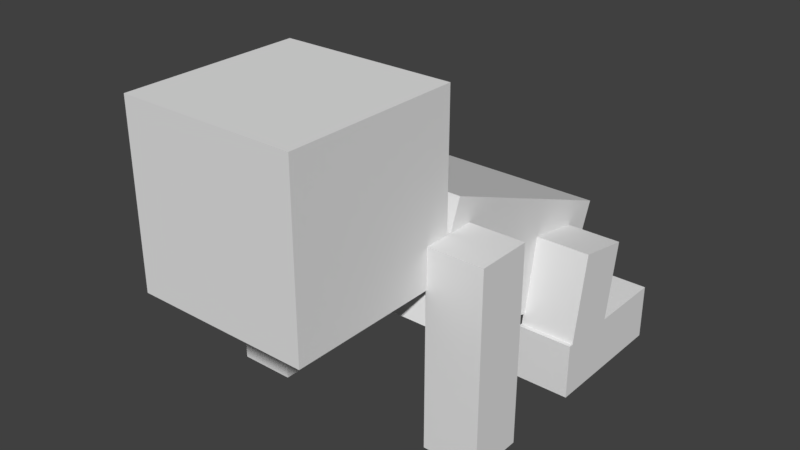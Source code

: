 # Source: baby_joining.blend  (saved by Blender 2.78.0; exported with 4.5.12 LTS)
import bpy
from mathutils import Matrix  # noqa: F401  (used for matrix-valued properties, if any)

bpy.ops.wm.read_factory_settings(use_empty=True)
scene = bpy.context.scene
scene.name = 'Scene'

# ---- collections
col_collection_1 = bpy.data.collections.new('Collection 1'); scene.collection.children.link(col_collection_1)

# ---- materials (node trees are filled in below, after node groups)
mat_material_001 = bpy.data.materials.new('Material.001')
mat_material_001.alpha_threshold = 0.0
mat_material_001.use_transparent_shadow = False
mat_material_001.roughness = 0.5

# ---- material node trees

# ---- world
world_world = bpy.data.worlds.new('World'); scene.world = world_world
world_world.color = (0.05088, 0.05088, 0.05088)
world_world.use_sun_shadow = False
world_world.sun_shadow_jitter_overblur = 0.0
world_world.cycles.sampling_method = 'MANUAL'

# ---- meshes
me_cube_003 = bpy.data.meshes.new('Cube.003')
me_cube_003.from_pydata([(-1.0, -1.0, -1.0), (-1.0, -1.0, 4.523), (-1.0, 1.739, -1.0), (-1.0, 1.739, 4.523), (1.72, -1.0, -1.0), (1.72, -1.0, 4.523), (1.72, 1.739, -1.0), (1.72, 1.739, 4.523)], [], [(1, 3, 2, 0), (3, 7, 6, 2), (7, 5, 4, 6), (5, 1, 0, 4), (0, 2, 6, 4), (5, 7, 3, 1)])
_uv = me_cube_003.uv_layers.new(name='UVMap')
_uv.uv.foreach_set('vector', [0.1252, 0.03142, 0.1562, 0.03142, 0.1562, 0.1562, 0.1252, 0.1562, 0.2191, 0.03152, 0.2499, 0.03152, 0.2499, 0.156, 0.2191, 0.156, 0.1877, 0.03166, 0.2187, 0.03166, 0.2187, 0.1561, 0.1877, 0.1561, 0.1564, 0.03153, 0.1874, 0.03153, 0.1874, 0.1559, 0.1564, 0.1559, 0.1878, 0.1566, 0.2187, 0.1566, 0.2187, 0.2185, 0.1878, 0.2185, 0.1565, 0.1566, 0.1873, 0.1566, 0.1873, 0.2183, 0.1565, 0.2183])
me_cube_003.use_remesh_preserve_volume = False
me_cube_003.use_remesh_preserve_attributes = False
me_cube_003.use_mirror_vertex_groups = False
me_cube_003.update()
me_cube_001 = bpy.data.meshes.new('Cube.001')
me_cube_001.from_pydata([(-1.0, -1.0, -1.0), (-1.0, -1.0, 4.523), (-1.0, 1.739, -1.0), (-1.0, 1.739, 4.523), (1.72, -1.0, -1.0), (1.72, -1.0, 4.523), (1.72, 1.739, -1.0), (1.72, 1.739, 4.523)], [], [(1, 3, 2, 0), (3, 7, 6, 2), (7, 5, 4, 6), (5, 1, 0, 4), (0, 2, 6, 4), (5, 7, 3, 1)])
_uv = me_cube_001.uv_layers.new(name='UVMap')
_uv.uv.foreach_set('vector', [0.1252, 0.03142, 0.1562, 0.03142, 0.1562, 0.1562, 0.1252, 0.1562, 0.2191, 0.03152, 0.2499, 0.03152, 0.2499, 0.156, 0.2191, 0.156, 0.1877, 0.03166, 0.2187, 0.03166, 0.2187, 0.1561, 0.1877, 0.1561, 0.1564, 0.03153, 0.1874, 0.03153, 0.1874, 0.1559, 0.1564, 0.1559, 0.1878, 0.1566, 0.2187, 0.1566, 0.2187, 0.2185, 0.1878, 0.2185, 0.1565, 0.1566, 0.1873, 0.1566, 0.1873, 0.2183, 0.1565, 0.2183])
me_cube_001.use_remesh_preserve_volume = False
me_cube_001.use_remesh_preserve_attributes = False
me_cube_001.use_mirror_vertex_groups = False
me_cube_001.update()
me_cube_000 = bpy.data.meshes.new('Cube.000')
me_cube_000.from_pydata([(-1.0, -1.0, -1.0), (-1.0, -1.0, 7.295), (-1.0, 1.32, -1.0), (-1.0, 1.32, 7.295), (1.347, -1.0, -1.0), (1.347, -1.0, 7.295), (1.347, 1.32, -1.0), (1.347, 1.32, 7.295)], [], [(1, 3, 2, 0), (3, 7, 6, 2), (7, 5, 4, 6), (5, 1, 0, 4), (0, 2, 6, 4), (5, 7, 3, 1)])
_uv = me_cube_000.uv_layers.new(name='UVMap')
_uv.uv.foreach_set('vector', [4.473e-05, 0.0325, 0.03092, 0.0325, 0.03092, 0.2498, 4.473e-05, 0.2498, 0.09426, 0.03183, 0.125, 0.03183, 0.125, 0.2499, 0.09426, 0.2499, 0.06281, 0.03226, 0.09365, 0.03226, 0.09365, 0.2496, 0.06281, 0.2496, 0.03137, 0.03227, 0.06158, 0.03227, 0.06158, 0.2493, 0.03137, 0.2493, 0.06261, 0.2502, 0.09366, 0.2502, 0.09366, 0.3123, 0.06261, 0.3123, 0.03173, 0.2509, 0.0624, 0.2509, 0.0624, 0.3123, 0.03173, 0.3123])
me_cube_000.use_remesh_preserve_volume = False
me_cube_000.use_remesh_preserve_attributes = False
me_cube_000.use_mirror_vertex_groups = False
me_cube_000.update()
me_cube_008 = bpy.data.meshes.new('Cube.008')
me_cube_008.from_pydata([(-1.0, -1.0, -1.0), (-1.0, -1.0, 1.782), (-1.0, 5.877, -1.0), (-1.0, 5.877, 1.782), (1.761, -1.0, -1.0), (1.761, -1.0, 1.782), (1.761, 5.877, -1.0), (1.761, 5.877, 1.782)], [], [(1, 3, 2, 0), (3, 7, 6, 2), (7, 5, 4, 6), (5, 1, 0, 4), (0, 2, 6, 4), (5, 7, 3, 1)])
_uv = me_cube_008.uv_layers.new(name='UVMap')
_uv.uv.foreach_set('vector', [0.2501, 0.0002325, 0.3281, 0.0002325, 0.3281, 0.06196, 0.2501, 0.06196, 0.4378, 0.0001205, 0.4687, 0.0001205, 0.4687, 0.06237, 0.4378, 0.06237, 0.3597, 0.0002279, 0.4374, 0.0002279, 0.4374, 0.06217, 0.3597, 0.06217, 0.3592, 0.0619, 0.3285, 0.0619, 0.3285, 0.0003188, 0.3592, 0.0003188, 0.3597, 0.06316, 0.3906, 0.06316, 0.3906, 0.2184, 0.3597, 0.2184, 0.3285, 0.06298, 0.3594, 0.06298, 0.3594, 0.2184, 0.3285, 0.2184])
me_cube_008.use_remesh_preserve_volume = False
me_cube_008.use_remesh_preserve_attributes = False
me_cube_008.use_mirror_vertex_groups = False
me_cube_008.update()
me_cube_006 = bpy.data.meshes.new('Cube.006')
me_cube_006.from_pydata([(-1.0, -1.0, -1.0), (-1.0, -1.0, 2.488), (-1.0, 6.096, -1.0), (-1.0, 6.096, 2.488), (4.324, -1.0, -1.0), (4.324, -1.0, 2.488), (4.324, 6.096, -1.0), (4.324, 6.096, 2.488)], [], [(1, 3, 2, 0), (3, 7, 6, 2), (7, 5, 4, 6), (5, 1, 0, 4), (0, 2, 6, 4), (5, 7, 3, 1)])
_uv = me_cube_006.uv_layers.new(name='UVMap')
_uv.uv.foreach_set('vector', [0.4999, 0.7497, 0.3754, 0.7497, 0.3754, 0.6261, 0.4999, 0.6261, 0.8123, 0.7493, 0.719, 0.7493, 0.719, 0.6252, 0.8123, 0.6252, 0.7187, 0.7493, 0.5945, 0.7493, 0.5945, 0.6265, 0.7187, 0.6265, 0.5007, 0.6259, 0.5936, 0.6259, 0.5936, 0.7491, 0.5007, 0.7491, 0.5936, 0.7506, 0.5936, 0.9992, 0.5006, 0.9992, 0.5006, 0.7506, 0.5938, 0.7507, 0.5938, 0.9997, 0.5004, 0.9997, 0.5004, 0.7507])
me_cube_006.use_remesh_preserve_volume = False
me_cube_006.use_remesh_preserve_attributes = False
me_cube_006.use_mirror_vertex_groups = False
me_cube_006.update()
me_cube_005 = bpy.data.meshes.new('Cube.005')
me_cube_005.from_pydata([(-1.0, -1.0, -1.0), (-1.0, -1.0, 1.754), (-1.0, 1.791, -1.0), (-1.0, 1.791, 1.754), (1.753, -1.0, -1.0), (1.753, -1.0, 1.754), (1.753, 1.791, -1.0), (1.753, 1.791, 1.754)], [], [(1, 3, 2, 0), (3, 7, 6, 2), (7, 5, 4, 6), (5, 1, 0, 4), (0, 2, 6, 4), (5, 7, 3, 1)])
_uv = me_cube_005.uv_layers.new(name='UVMap')
_uv.uv.foreach_set('vector', [0.09308, 0.812, 0.0001123, 0.812, 0.0001123, 0.6259, 0.09308, 0.6259, 0.2814, 0.6257, 0.3749, 0.6257, 0.3749, 0.8124, 0.2814, 0.8124, 0.2809, 0.8108, 0.1886, 0.8108, 0.1886, 0.6263, 0.2809, 0.6263, 0.1869, 0.8127, 0.09507, 0.8127, 0.09507, 0.6264, 0.1869, 0.6264, 0.1888, 0.8155, 0.2811, 0.8155, 0.2811, 0.9998, 0.1888, 0.9998, 0.1878, 0.8144, 0.1878, 0.9999, 0.09441, 0.9999, 0.09443, 0.8144])
me_cube_005.materials.append(mat_material_001)
me_cube_005.use_remesh_preserve_volume = False
me_cube_005.use_remesh_preserve_attributes = False
me_cube_005.use_mirror_vertex_groups = False
me_cube_005.update()
me_cube_004 = bpy.data.meshes.new('Cube.004')
me_cube_004.from_pydata([(-1.0, -1.0, -1.0), (-1.0, -1.0, 1.782), (-1.0, 5.877, -1.0), (-1.0, 5.877, 1.782), (1.761, -1.0, -1.0), (1.761, -1.0, 1.782), (1.761, 5.877, -1.0), (1.761, 5.877, 1.782)], [], [(1, 3, 2, 0), (3, 7, 6, 2), (7, 5, 4, 6), (5, 1, 0, 4), (0, 2, 6, 4), (5, 7, 3, 1)])
_uv = me_cube_004.uv_layers.new(name='UVMap')
_uv.uv.foreach_set('vector', [0.2501, 0.0002325, 0.3281, 0.0002325, 0.3281, 0.06196, 0.2501, 0.06196, 0.4378, 0.0001205, 0.4687, 0.0001205, 0.4687, 0.06237, 0.4378, 0.06237, 0.3597, 0.0002279, 0.4374, 0.0002279, 0.4374, 0.06217, 0.3597, 0.06217, 0.3592, 0.0619, 0.3285, 0.0619, 0.3285, 0.0003188, 0.3592, 0.0003188, 0.3597, 0.06316, 0.3906, 0.06316, 0.3906, 0.2184, 0.3597, 0.2184, 0.3285, 0.06298, 0.3594, 0.06298, 0.3594, 0.2184, 0.3285, 0.2184])
me_cube_004.use_remesh_preserve_volume = False
me_cube_004.use_remesh_preserve_attributes = False
me_cube_004.use_mirror_vertex_groups = False
me_cube_004.update()
me_cube_002 = bpy.data.meshes.new('Cube.002')
me_cube_002.from_pydata([(-1.0, -1.0, -1.0), (-1.0, -1.0, 7.295), (-1.0, 1.32, -1.0), (-1.0, 1.32, 7.295), (1.347, -1.0, -1.0), (1.347, -1.0, 7.295), (1.347, 1.32, -1.0), (1.347, 1.32, 7.295)], [], [(1, 3, 2, 0), (3, 7, 6, 2), (7, 5, 4, 6), (5, 1, 0, 4), (0, 2, 6, 4), (5, 7, 3, 1)])
_uv = me_cube_002.uv_layers.new(name='UVMap')
_uv.uv.foreach_set('vector', [4.473e-05, 0.3136, 0.03092, 0.3136, 0.03092, 0.5309, 4.473e-05, 0.5309, 0.09426, 0.3129, 0.125, 0.3129, 0.125, 0.5311, 0.09426, 0.5311, 0.06281, 0.3134, 0.09365, 0.3134, 0.09365, 0.5311, 0.06281, 0.5311, 0.03137, 0.3134, 0.06158, 0.3134, 0.06158, 0.5311, 0.03137, 0.5311, 0.06261, 0.5313, 0.09366, 0.5313, 0.09366, 0.5934, 0.06261, 0.5934, 0.03173, 0.532, 0.0624, 0.532, 0.0624, 0.5935, 0.03173, 0.5935])
me_cube_002.use_remesh_preserve_volume = False
me_cube_002.use_remesh_preserve_attributes = False
me_cube_002.use_mirror_vertex_groups = False
me_cube_002.update()
arm_head = bpy.data.armatures.new('Head')  # bones are not reproduced

# ---- objects
ob_armature = bpy.data.objects.new('Armature', arm_head)
ob_leg_upper_left = bpy.data.objects.new('Leg_Upper_Left', me_cube_003)
ob_leg_upper_right = bpy.data.objects.new('Leg_Upper_Right', me_cube_001)
ob_arm_left = bpy.data.objects.new('Arm_Left', me_cube_000)
ob_leg_bottom_left = bpy.data.objects.new('Leg_Bottom_Left', me_cube_008)
ob_body = bpy.data.objects.new('Body', me_cube_006)
ob_head = bpy.data.objects.new('Head', me_cube_005)
ob_leg_bottom_right = bpy.data.objects.new('Leg_bottom_Right', me_cube_004)
ob_arm_right = bpy.data.objects.new('Arm_Right', me_cube_002)

# ---- transforms, parenting, visibility, modifiers, constraints
ob_armature.location = (0.01334, 0.7071, 0.5951)
ob_armature.rotation_euler = (1.177, 2.051e-16, 1.369e-16)
ob_armature.show_in_front = True
ob_armature.lineart.crease_threshold = 0.0
ob_leg_upper_left.parent = ob_armature
ob_leg_upper_left.matrix_parent_inverse = Matrix(((1.0, 1.369e-16, -2.051e-16, -0.01334), (1.369e-16, 0.3835, 0.9235, -0.8208), (2.051e-16, -0.9235, 0.3835, 0.4249), (0.0, 0.0, 0.0, 1.0)))
ob_leg_upper_left.location = (0.5776, 0.5857, 0.2638)
ob_leg_upper_left.rotation_euler = (-0.1718, -3.797e-17, 3.27e-18)
ob_leg_upper_left.scale = (0.111, 0.111, 0.111)
ob_leg_upper_left.lineart.crease_threshold = 0.0
_vg = ob_leg_upper_left.vertex_groups.new(name='Body')
_vg = ob_leg_upper_left.vertex_groups.new(name='Arm_left')
_vg = ob_leg_upper_left.vertex_groups.new(name='Leg_Upper_Left')
_vg.add([0, 1, 2, 3, 4, 5, 6, 7], 1.0, 'REPLACE')
_vg = ob_leg_upper_left.vertex_groups.new(name='Leg_bottom_Left')
_vg = ob_leg_upper_left.vertex_groups.new(name='Leg_Upper_Right')
_vg = ob_leg_upper_left.vertex_groups.new(name='Leg_bottom_Right')
_vg = ob_leg_upper_left.vertex_groups.new(name='Arm_right')
_vg = ob_leg_upper_left.vertex_groups.new(name='Head')
_vg = ob_leg_upper_left.vertex_groups.new(name='Body')
_vg = ob_leg_upper_left.vertex_groups.new(name='Arm_Left')
_vg = ob_leg_upper_left.vertex_groups.new(name='Arm_Right')
_vg = ob_leg_upper_left.vertex_groups.new(name='Leg_Upper_Left')
_vg = ob_leg_upper_left.vertex_groups.new(name='Leg_Bottom_Left')
_vg = ob_leg_upper_left.vertex_groups.new(name='Leg_Upper_Right')
_vg = ob_leg_upper_left.vertex_groups.new(name='Leg_Bottom_Right')
_vg = ob_leg_upper_left.vertex_groups.new(name='Head')
_m = ob_leg_upper_left.modifiers.new('Armature', 'ARMATURE')
_m = ob_leg_upper_left.modifiers.new('Armature.001', 'ARMATURE')
_m.object = ob_armature
ob_leg_upper_right.parent = ob_armature
ob_leg_upper_right.matrix_parent_inverse = Matrix(((1.0, 1.369e-16, -2.051e-16, -0.01334), (1.369e-16, 0.3835, 0.9235, -0.8208), (2.051e-16, -0.9235, 0.3835, 0.4249), (0.0, 0.0, 0.0, 1.0)))
ob_leg_upper_right.location = (-0.6326, 0.5857, 0.2638)
ob_leg_upper_right.rotation_euler = (-0.1718, -3.797e-17, 3.27e-18)
ob_leg_upper_right.scale = (0.111, 0.111, 0.111)
ob_leg_upper_right.lineart.crease_threshold = 0.0
_vg = ob_leg_upper_right.vertex_groups.new(name='Body')
_vg = ob_leg_upper_right.vertex_groups.new(name='Arm_left')
_vg = ob_leg_upper_right.vertex_groups.new(name='Leg_Upper_Left')
_vg = ob_leg_upper_right.vertex_groups.new(name='Leg_bottom_Left')
_vg = ob_leg_upper_right.vertex_groups.new(name='Leg_Upper_Right')
_vg.add([0, 1, 2, 3, 4, 5, 6, 7], 1.0, 'REPLACE')
_vg = ob_leg_upper_right.vertex_groups.new(name='Leg_bottom_Right')
_vg = ob_leg_upper_right.vertex_groups.new(name='Arm_right')
_vg = ob_leg_upper_right.vertex_groups.new(name='Head')
_vg = ob_leg_upper_right.vertex_groups.new(name='Body')
_vg = ob_leg_upper_right.vertex_groups.new(name='Arm_Left')
_vg = ob_leg_upper_right.vertex_groups.new(name='Arm_Right')
_vg = ob_leg_upper_right.vertex_groups.new(name='Leg_Upper_Left')
_vg = ob_leg_upper_right.vertex_groups.new(name='Leg_Bottom_Left')
_vg = ob_leg_upper_right.vertex_groups.new(name='Leg_Upper_Right')
_vg = ob_leg_upper_right.vertex_groups.new(name='Leg_Bottom_Right')
_vg = ob_leg_upper_right.vertex_groups.new(name='Head')
_m = ob_leg_upper_right.modifiers.new('Armature', 'ARMATURE')
_m = ob_leg_upper_right.modifiers.new('Armature.001', 'ARMATURE')
_m.object = ob_armature
ob_arm_left.parent = ob_armature
ob_arm_left.matrix_parent_inverse = Matrix(((1.0, 1.369e-16, -2.051e-16, -0.01334), (1.369e-16, 0.3835, 0.9235, -0.8208), (2.051e-16, -0.9235, 0.3835, 0.4249), (0.0, 0.0, 0.0, 1.0)))
ob_arm_left.location = (0.5965, -0.1845, 0.1302)
ob_arm_left.scale = (0.1303, 0.1303, 0.1303)
ob_arm_left.lineart.crease_threshold = 0.0
_vg = ob_arm_left.vertex_groups.new(name='Body')
_vg = ob_arm_left.vertex_groups.new(name='Arm_left')
_vg.add([0, 1, 2, 3, 4, 5, 6, 7], 1.0, 'REPLACE')
_vg = ob_arm_left.vertex_groups.new(name='Leg_Upper_Left')
_vg = ob_arm_left.vertex_groups.new(name='Leg_bottom_Left')
_vg = ob_arm_left.vertex_groups.new(name='Leg_Upper_Right')
_vg = ob_arm_left.vertex_groups.new(name='Leg_bottom_Right')
_vg = ob_arm_left.vertex_groups.new(name='Arm_right')
_vg = ob_arm_left.vertex_groups.new(name='Head')
_vg = ob_arm_left.vertex_groups.new(name='Body')
_vg = ob_arm_left.vertex_groups.new(name='Arm_Left')
_vg.add([0, 1, 2, 3, 4, 5, 6, 7], 1.0, 'REPLACE')
_vg = ob_arm_left.vertex_groups.new(name='Arm_Right')
_vg = ob_arm_left.vertex_groups.new(name='Leg_Upper_Left')
_vg = ob_arm_left.vertex_groups.new(name='Leg_Bottom_Left')
_vg = ob_arm_left.vertex_groups.new(name='Leg_Upper_Right')
_vg = ob_arm_left.vertex_groups.new(name='Leg_Bottom_Right')
_vg = ob_arm_left.vertex_groups.new(name='Head')
_m = ob_arm_left.modifiers.new('Armature', 'ARMATURE')
_m = ob_arm_left.modifiers.new('Armature.001', 'ARMATURE')
_m.object = ob_armature
ob_leg_bottom_left.parent = ob_armature
ob_leg_bottom_left.matrix_parent_inverse = Matrix(((1.0, 1.369e-16, -2.051e-16, -0.01334), (1.369e-16, 0.3835, 0.9235, -0.8208), (2.051e-16, -0.9235, 0.3835, 0.4249), (0.0, 0.0, 0.0, 1.0)))
ob_leg_bottom_left.location = (0.5748, 0.5659, 0.1087)
ob_leg_bottom_left.scale = (0.11, 0.11, 0.11)
ob_leg_bottom_left.lineart.crease_threshold = 0.0
_vg = ob_leg_bottom_left.vertex_groups.new(name='Body')
_vg = ob_leg_bottom_left.vertex_groups.new(name='Arm_left')
_vg = ob_leg_bottom_left.vertex_groups.new(name='Leg_Upper_Left')
_vg = ob_leg_bottom_left.vertex_groups.new(name='Leg_bottom_Left')
_vg.add([0, 1, 2, 3, 4, 5, 6, 7], 1.0, 'REPLACE')
_vg = ob_leg_bottom_left.vertex_groups.new(name='Leg_Upper_Right')
_vg = ob_leg_bottom_left.vertex_groups.new(name='Leg_bottom_Right')
_vg = ob_leg_bottom_left.vertex_groups.new(name='Arm_right')
_vg = ob_leg_bottom_left.vertex_groups.new(name='Head')
_vg = ob_leg_bottom_left.vertex_groups.new(name='Body')
_vg = ob_leg_bottom_left.vertex_groups.new(name='Arm_Left')
_vg = ob_leg_bottom_left.vertex_groups.new(name='Arm_Right')
_vg = ob_leg_bottom_left.vertex_groups.new(name='Leg_Upper_Left')
_vg = ob_leg_bottom_left.vertex_groups.new(name='Leg_Bottom_Left')
_vg.add([0, 1, 2, 3, 4, 5, 6, 7], 1.0, 'REPLACE')
_vg = ob_leg_bottom_left.vertex_groups.new(name='Leg_Upper_Right')
_vg = ob_leg_bottom_left.vertex_groups.new(name='Leg_Bottom_Right')
_vg = ob_leg_bottom_left.vertex_groups.new(name='Head')
_m = ob_leg_bottom_left.modifiers.new('Armature', 'ARMATURE')
_m = ob_leg_bottom_left.modifiers.new('Armature.001', 'ARMATURE')
_m.object = ob_armature
ob_body.parent = ob_armature
ob_body.matrix_parent_inverse = Matrix(((1.0, 1.369e-16, -2.051e-16, -0.01334), (1.369e-16, 0.3835, 0.9235, -0.8208), (2.051e-16, -0.9235, 0.3835, 0.4249), (0.0, 0.0, 0.0, 1.0)))
ob_body.location = (-0.2805, -0.08563, 0.7721)
ob_body.rotation_euler = (-0.3725, -8.081e-17, 1.523e-17)
ob_body.scale = (0.1744, 0.1744, 0.1744)
ob_body.lineart.crease_threshold = 0.0
_vg = ob_body.vertex_groups.new(name='Body')
_vg.add([0, 1, 2, 3, 4, 5, 6, 7], 1.0, 'REPLACE')
_vg = ob_body.vertex_groups.new(name='Arm_left')
_vg = ob_body.vertex_groups.new(name='Leg_Upper_Left')
_vg = ob_body.vertex_groups.new(name='Leg_bottom_Left')
_vg = ob_body.vertex_groups.new(name='Leg_Upper_Right')
_vg = ob_body.vertex_groups.new(name='Leg_bottom_Right')
_vg = ob_body.vertex_groups.new(name='Arm_right')
_vg = ob_body.vertex_groups.new(name='Head')
_vg = ob_body.vertex_groups.new(name='Body')
_vg.add([0, 1, 2, 3, 4, 5, 6, 7], 1.0, 'REPLACE')
_vg = ob_body.vertex_groups.new(name='Arm_Left')
_vg = ob_body.vertex_groups.new(name='Arm_Right')
_vg = ob_body.vertex_groups.new(name='Leg_Upper_Left')
_vg = ob_body.vertex_groups.new(name='Leg_Bottom_Left')
_vg = ob_body.vertex_groups.new(name='Leg_Upper_Right')
_vg = ob_body.vertex_groups.new(name='Leg_Bottom_Right')
_vg = ob_body.vertex_groups.new(name='Head')
_m = ob_body.modifiers.new('Armature', 'ARMATURE')
_m = ob_body.modifiers.new('Armature.001', 'ARMATURE')
_m.object = ob_armature
ob_head.parent = ob_armature
ob_head.matrix_parent_inverse = Matrix(((1.0, 1.369e-16, -2.051e-16, -0.01334), (1.369e-16, 0.3835, 0.9235, -0.8208), (2.051e-16, -0.9235, 0.3835, 0.4249), (0.0, 0.0, 0.0, 1.0)))
ob_head.location = (-0.1163, -0.7755, 1.199)
ob_head.scale = (0.3353, 0.3353, 0.3353)
ob_head.lineart.crease_threshold = 0.0
_vg = ob_head.vertex_groups.new(name='Body')
_vg = ob_head.vertex_groups.new(name='Arm_Left')
_vg = ob_head.vertex_groups.new(name='Arm_Right')
_vg = ob_head.vertex_groups.new(name='Leg_Upper_Left')
_vg = ob_head.vertex_groups.new(name='Leg_Bottom_Left')
_vg = ob_head.vertex_groups.new(name='Leg_Upper_Right')
_vg = ob_head.vertex_groups.new(name='Leg_Bottom_Right')
_vg = ob_head.vertex_groups.new(name='Head')
_vg.add([0, 1, 2, 3, 4, 5, 6, 7], 1.0, 'REPLACE')
_m = ob_head.modifiers.new('Armature', 'ARMATURE')
_m = ob_head.modifiers.new('Armature.001', 'ARMATURE')
_m.object = ob_armature
ob_leg_bottom_right.parent = ob_armature
ob_leg_bottom_right.matrix_parent_inverse = Matrix(((1.0, 1.369e-16, -2.051e-16, -0.01334), (1.369e-16, 0.3835, 0.9235, -0.8208), (2.051e-16, -0.9235, 0.3835, 0.4249), (0.0, 0.0, 0.0, 1.0)))
ob_leg_bottom_right.location = (-0.635, 0.5649, 0.1065)
ob_leg_bottom_right.scale = (0.1111, 0.1111, 0.1111)
ob_leg_bottom_right.lineart.crease_threshold = 0.0
_vg = ob_leg_bottom_right.vertex_groups.new(name='Body')
_vg = ob_leg_bottom_right.vertex_groups.new(name='Arm_left')
_vg = ob_leg_bottom_right.vertex_groups.new(name='Leg_Upper_Left')
_vg = ob_leg_bottom_right.vertex_groups.new(name='Leg_bottom_Left')
_vg = ob_leg_bottom_right.vertex_groups.new(name='Leg_Upper_Right')
_vg = ob_leg_bottom_right.vertex_groups.new(name='Leg_bottom_Right')
_vg.add([0, 1, 2, 3, 4, 5, 6, 7], 1.0, 'REPLACE')
_vg = ob_leg_bottom_right.vertex_groups.new(name='Arm_right')
_vg = ob_leg_bottom_right.vertex_groups.new(name='Head')
_vg = ob_leg_bottom_right.vertex_groups.new(name='Body')
_vg = ob_leg_bottom_right.vertex_groups.new(name='Arm_Left')
_vg = ob_leg_bottom_right.vertex_groups.new(name='Arm_Right')
_vg = ob_leg_bottom_right.vertex_groups.new(name='Leg_Upper_Left')
_vg = ob_leg_bottom_right.vertex_groups.new(name='Leg_Bottom_Left')
_vg = ob_leg_bottom_right.vertex_groups.new(name='Leg_Upper_Right')
_vg = ob_leg_bottom_right.vertex_groups.new(name='Leg_Bottom_Right')
_vg.add([0, 1, 2, 3, 4, 5, 6, 7], 1.0, 'REPLACE')
_vg = ob_leg_bottom_right.vertex_groups.new(name='Head')
_m = ob_leg_bottom_right.modifiers.new('Armature', 'ARMATURE')
_m = ob_leg_bottom_right.modifiers.new('Armature.001', 'ARMATURE')
_m.object = ob_armature
ob_arm_right.parent = ob_armature
ob_arm_right.matrix_parent_inverse = Matrix(((1.0, 1.369e-16, -2.051e-16, -0.01334), (1.369e-16, 0.3835, 0.9235, -0.8208), (2.051e-16, -0.9235, 0.3835, 0.4249), (0.0, 0.0, 0.0, 1.0)))
ob_arm_right.location = (-0.6167, -0.1845, 0.124)
ob_arm_right.scale = (0.1303, 0.1303, 0.1303)
ob_arm_right.lineart.crease_threshold = 0.0
_vg = ob_arm_right.vertex_groups.new(name='Body')
_vg = ob_arm_right.vertex_groups.new(name='Arm_left')
_vg = ob_arm_right.vertex_groups.new(name='Leg_Upper_Left')
_vg = ob_arm_right.vertex_groups.new(name='Leg_bottom_Left')
_vg = ob_arm_right.vertex_groups.new(name='Leg_Upper_Right')
_vg = ob_arm_right.vertex_groups.new(name='Leg_bottom_Right')
_vg = ob_arm_right.vertex_groups.new(name='Arm_right')
_vg.add([0, 1, 2, 3, 4, 5, 6, 7], 1.0, 'REPLACE')
_vg = ob_arm_right.vertex_groups.new(name='Head')
_vg = ob_arm_right.vertex_groups.new(name='Body')
_vg = ob_arm_right.vertex_groups.new(name='Arm_Left')
_vg = ob_arm_right.vertex_groups.new(name='Arm_Right')
_vg.add([0, 1, 2, 3, 4, 5, 6, 7], 1.0, 'REPLACE')
_vg = ob_arm_right.vertex_groups.new(name='Leg_Upper_Left')
_vg = ob_arm_right.vertex_groups.new(name='Leg_Bottom_Left')
_vg = ob_arm_right.vertex_groups.new(name='Leg_Upper_Right')
_vg = ob_arm_right.vertex_groups.new(name='Leg_Bottom_Right')
_vg = ob_arm_right.vertex_groups.new(name='Head')
_m = ob_arm_right.modifiers.new('Armature', 'ARMATURE')
_m = ob_arm_right.modifiers.new('Armature.001', 'ARMATURE')
_m.object = ob_armature

# ---- collection membership
col_collection_1.objects.link(ob_armature)
col_collection_1.objects.link(ob_leg_upper_left)
col_collection_1.objects.link(ob_leg_upper_right)
col_collection_1.objects.link(ob_arm_left)
col_collection_1.objects.link(ob_leg_bottom_left)
col_collection_1.objects.link(ob_body)
col_collection_1.objects.link(ob_head)
col_collection_1.objects.link(ob_leg_bottom_right)
col_collection_1.objects.link(ob_arm_right)

# ---- scene / render settings (as saved in the file)
scene.frame_start = 0; scene.frame_end = 80; scene.frame_set(0)
scene.render.engine = 'BLENDER_EEVEE_NEXT'
scene.render.resolution_percentage = 50
scene.render.dither_intensity = 0.0
scene.cycles.use_denoising = False
scene.cycles.samples = 128
scene.cycles.sampling_pattern = 'TABULATED_SOBOL'
scene.cycles.light_sampling_threshold = 0.0
scene.cycles.use_adaptive_sampling = False
scene.cycles.use_light_tree = False
scene.cycles.blur_glossy = 0.0
scene.cycles.sample_clamp_indirect = 0.0
scene.view_settings.view_transform = 'Standard'
bpy.context.view_layer.update()

# ---- added for rendering (the .blend has no active camera and no usable light): camera, sun
cam_auto = bpy.data.cameras.new('AutoCamera')
cam_auto.lens = 50.0
cam_auto.sensor_width = 36.0
cam_auto.clip_end = 1000.0
ob_auto_camera = bpy.data.objects.new('AutoCamera', cam_auto)
scene.collection.objects.link(ob_auto_camera)
ob_auto_camera.location = (3.07384, -3.62008, 3.33964)
ob_auto_camera.rotation_euler = (1.09748, -7.21219e-08, 0.694738)
scene.camera = ob_auto_camera
light_auto_sun = bpy.data.lights.new('AutoSun', 'SUN')
light_auto_sun.energy = 3.0
light_auto_sun.angle = 0.0523599
ob_auto_sun = bpy.data.objects.new('AutoSun', light_auto_sun)
scene.collection.objects.link(ob_auto_sun)
ob_auto_sun.rotation_euler = (0.872665, 0.174533, 0.523599)
bpy.context.view_layer.update()
